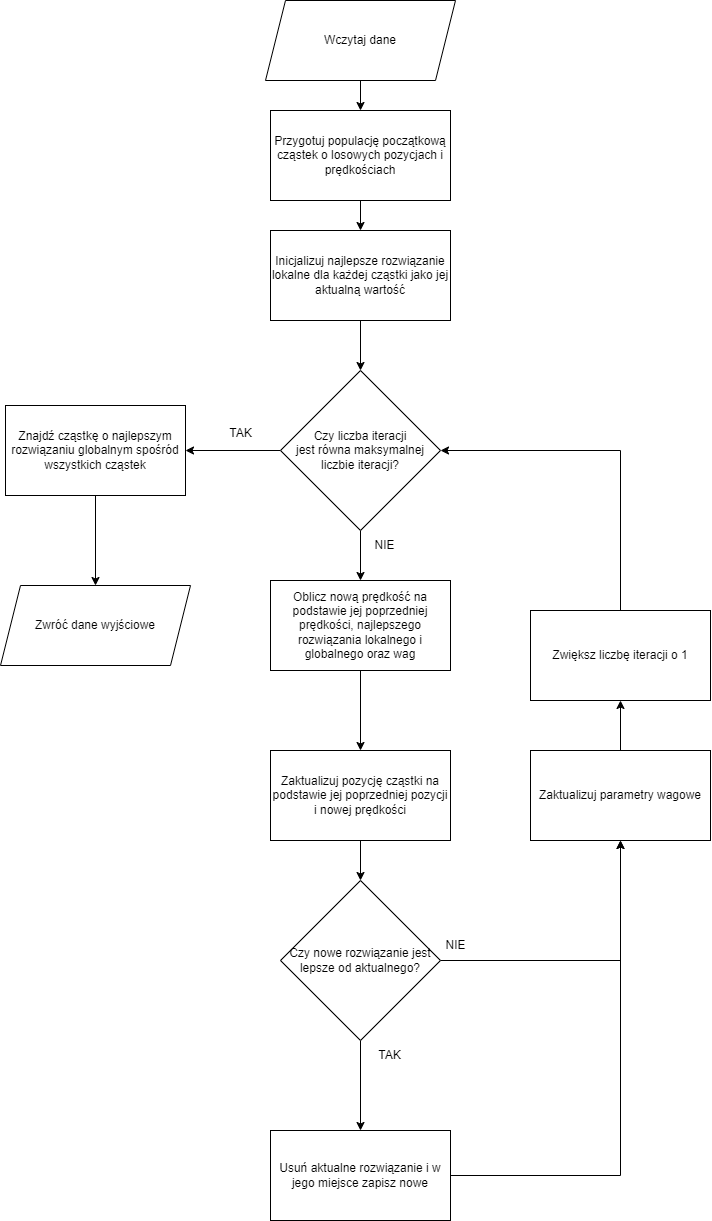

The diagram above was exported from draw.io. Its source (the exported page's mxGraphModel, read from the mxfile embedded in the PNG):
<mxGraphModel dx="660" dy="921" grid="1" gridSize="10" guides="1" tooltips="1" connect="1" arrows="1" fold="1" page="1" pageScale="1" pageWidth="827" pageHeight="1169" math="0" shadow="0">
  <root>
    <mxCell id="0" />
    <mxCell id="1" parent="0" />
    <mxCell id="jvnJiDC2TzTpFTRBqy7v-1" style="edgeStyle=orthogonalEdgeStyle;rounded=0;orthogonalLoop=1;jettySize=auto;html=1;entryX=0.5;entryY=0;entryDx=0;entryDy=0;" edge="1" parent="1" source="jvnJiDC2TzTpFTRBqy7v-2" target="jvnJiDC2TzTpFTRBqy7v-4">
      <mxGeometry relative="1" as="geometry" />
    </mxCell>
    <mxCell id="jvnJiDC2TzTpFTRBqy7v-2" value="Wczytaj dane" style="shape=parallelogram;perimeter=parallelogramPerimeter;whiteSpace=wrap;html=1;fixedSize=1;" vertex="1" parent="1">
      <mxGeometry x="300" y="20" width="190" height="80" as="geometry" />
    </mxCell>
    <mxCell id="jvnJiDC2TzTpFTRBqy7v-3" style="edgeStyle=orthogonalEdgeStyle;rounded=0;orthogonalLoop=1;jettySize=auto;html=1;entryX=0.5;entryY=0;entryDx=0;entryDy=0;" edge="1" parent="1" source="jvnJiDC2TzTpFTRBqy7v-4" target="jvnJiDC2TzTpFTRBqy7v-6">
      <mxGeometry relative="1" as="geometry" />
    </mxCell>
    <mxCell id="jvnJiDC2TzTpFTRBqy7v-4" value="Przygotuj populację początkową cząstek o losowych pozycjach i prędkościach" style="rounded=0;whiteSpace=wrap;html=1;" vertex="1" parent="1">
      <mxGeometry x="305" y="130" width="180" height="90" as="geometry" />
    </mxCell>
    <mxCell id="jvnJiDC2TzTpFTRBqy7v-5" style="edgeStyle=orthogonalEdgeStyle;rounded=0;orthogonalLoop=1;jettySize=auto;html=1;entryX=0.5;entryY=0;entryDx=0;entryDy=0;" edge="1" parent="1" source="jvnJiDC2TzTpFTRBqy7v-6" target="jvnJiDC2TzTpFTRBqy7v-16">
      <mxGeometry relative="1" as="geometry" />
    </mxCell>
    <mxCell id="jvnJiDC2TzTpFTRBqy7v-6" value="Inicjalizuj najlepsze rozwiązanie lokalne dla każdej cząstki jako jej aktualną wartość" style="rounded=0;whiteSpace=wrap;html=1;" vertex="1" parent="1">
      <mxGeometry x="305" y="250" width="180" height="90" as="geometry" />
    </mxCell>
    <mxCell id="jvnJiDC2TzTpFTRBqy7v-38" style="edgeStyle=orthogonalEdgeStyle;rounded=0;orthogonalLoop=1;jettySize=auto;html=1;entryX=0.5;entryY=0;entryDx=0;entryDy=0;" edge="1" parent="1" source="jvnJiDC2TzTpFTRBqy7v-8" target="jvnJiDC2TzTpFTRBqy7v-25">
      <mxGeometry relative="1" as="geometry" />
    </mxCell>
    <mxCell id="jvnJiDC2TzTpFTRBqy7v-8" value="Oblicz nową prędkość na podstawie jej poprzedniej prędkości, najlepszego rozwiązania lokalnego i globalnego oraz wag" style="rounded=0;whiteSpace=wrap;html=1;" vertex="1" parent="1">
      <mxGeometry x="305" y="600" width="180" height="90" as="geometry" />
    </mxCell>
    <mxCell id="jvnJiDC2TzTpFTRBqy7v-9" style="edgeStyle=orthogonalEdgeStyle;rounded=0;orthogonalLoop=1;jettySize=auto;html=1;entryX=1;entryY=0.5;entryDx=0;entryDy=0;" edge="1" parent="1" source="jvnJiDC2TzTpFTRBqy7v-10" target="jvnJiDC2TzTpFTRBqy7v-16">
      <mxGeometry relative="1" as="geometry">
        <Array as="points">
          <mxPoint x="655" y="470" />
        </Array>
      </mxGeometry>
    </mxCell>
    <mxCell id="jvnJiDC2TzTpFTRBqy7v-10" value="Zwiększ liczbę iteracji o 1" style="rounded=0;whiteSpace=wrap;html=1;" vertex="1" parent="1">
      <mxGeometry x="565" y="630" width="180" height="90" as="geometry" />
    </mxCell>
    <mxCell id="jvnJiDC2TzTpFTRBqy7v-40" style="edgeStyle=orthogonalEdgeStyle;rounded=0;orthogonalLoop=1;jettySize=auto;html=1;entryX=0.5;entryY=1;entryDx=0;entryDy=0;" edge="1" parent="1" source="jvnJiDC2TzTpFTRBqy7v-12" target="jvnJiDC2TzTpFTRBqy7v-39">
      <mxGeometry relative="1" as="geometry" />
    </mxCell>
    <mxCell id="jvnJiDC2TzTpFTRBqy7v-12" value="Usuń aktualne rozwiązanie i w jego miejsce zapisz nowe" style="rounded=0;whiteSpace=wrap;html=1;" vertex="1" parent="1">
      <mxGeometry x="305" y="1150" width="180" height="90" as="geometry" />
    </mxCell>
    <mxCell id="jvnJiDC2TzTpFTRBqy7v-13" value="Zwróć dane wyjściowe" style="shape=parallelogram;perimeter=parallelogramPerimeter;whiteSpace=wrap;html=1;fixedSize=1;" vertex="1" parent="1">
      <mxGeometry x="35" y="605" width="190" height="80" as="geometry" />
    </mxCell>
    <mxCell id="jvnJiDC2TzTpFTRBqy7v-15" style="edgeStyle=orthogonalEdgeStyle;rounded=0;orthogonalLoop=1;jettySize=auto;html=1;entryX=0.5;entryY=0;entryDx=0;entryDy=0;" edge="1" parent="1" source="jvnJiDC2TzTpFTRBqy7v-16" target="jvnJiDC2TzTpFTRBqy7v-8">
      <mxGeometry relative="1" as="geometry" />
    </mxCell>
    <mxCell id="jvnJiDC2TzTpFTRBqy7v-36" style="edgeStyle=orthogonalEdgeStyle;rounded=0;orthogonalLoop=1;jettySize=auto;html=1;entryX=1;entryY=0.5;entryDx=0;entryDy=0;" edge="1" parent="1" source="jvnJiDC2TzTpFTRBqy7v-16" target="jvnJiDC2TzTpFTRBqy7v-35">
      <mxGeometry relative="1" as="geometry" />
    </mxCell>
    <mxCell id="jvnJiDC2TzTpFTRBqy7v-16" value="Czy liczba iteracji &lt;br&gt;jest równa maksymalnej liczbie iteracji?" style="rhombus;whiteSpace=wrap;html=1;" vertex="1" parent="1">
      <mxGeometry x="315" y="390" width="160" height="160" as="geometry" />
    </mxCell>
    <mxCell id="jvnJiDC2TzTpFTRBqy7v-17" style="edgeStyle=orthogonalEdgeStyle;rounded=0;orthogonalLoop=1;jettySize=auto;html=1;entryX=0.5;entryY=0;entryDx=0;entryDy=0;" edge="1" parent="1" source="jvnJiDC2TzTpFTRBqy7v-19" target="jvnJiDC2TzTpFTRBqy7v-12">
      <mxGeometry relative="1" as="geometry" />
    </mxCell>
    <mxCell id="jvnJiDC2TzTpFTRBqy7v-41" style="edgeStyle=orthogonalEdgeStyle;rounded=0;orthogonalLoop=1;jettySize=auto;html=1;entryX=0.5;entryY=1;entryDx=0;entryDy=0;" edge="1" parent="1" source="jvnJiDC2TzTpFTRBqy7v-19" target="jvnJiDC2TzTpFTRBqy7v-39">
      <mxGeometry relative="1" as="geometry" />
    </mxCell>
    <mxCell id="jvnJiDC2TzTpFTRBqy7v-19" value="Czy nowe rozwiązanie jest lepsze od aktualnego?" style="rhombus;whiteSpace=wrap;html=1;" vertex="1" parent="1">
      <mxGeometry x="315" y="900" width="160" height="160" as="geometry" />
    </mxCell>
    <mxCell id="jvnJiDC2TzTpFTRBqy7v-20" value="TAK" style="text;html=1;align=center;verticalAlign=middle;resizable=0;points=[];autosize=1;strokeColor=none;fillColor=none;" vertex="1" parent="1">
      <mxGeometry x="250" y="438" width="50" height="30" as="geometry" />
    </mxCell>
    <mxCell id="jvnJiDC2TzTpFTRBqy7v-21" value="NIE" style="text;html=1;align=center;verticalAlign=middle;resizable=0;points=[];autosize=1;strokeColor=none;fillColor=none;" vertex="1" parent="1">
      <mxGeometry x="399" y="550" width="40" height="30" as="geometry" />
    </mxCell>
    <mxCell id="jvnJiDC2TzTpFTRBqy7v-22" value="NIE" style="text;html=1;align=center;verticalAlign=middle;resizable=0;points=[];autosize=1;strokeColor=none;fillColor=none;" vertex="1" parent="1">
      <mxGeometry x="470" y="950" width="40" height="30" as="geometry" />
    </mxCell>
    <mxCell id="jvnJiDC2TzTpFTRBqy7v-23" value="TAK" style="text;html=1;align=center;verticalAlign=middle;resizable=0;points=[];autosize=1;strokeColor=none;fillColor=none;" vertex="1" parent="1">
      <mxGeometry x="399" y="1060" width="50" height="30" as="geometry" />
    </mxCell>
    <mxCell id="jvnJiDC2TzTpFTRBqy7v-24" style="edgeStyle=orthogonalEdgeStyle;rounded=0;orthogonalLoop=1;jettySize=auto;html=1;entryX=0.5;entryY=0;entryDx=0;entryDy=0;" edge="1" parent="1" source="jvnJiDC2TzTpFTRBqy7v-25" target="jvnJiDC2TzTpFTRBqy7v-19">
      <mxGeometry relative="1" as="geometry" />
    </mxCell>
    <mxCell id="jvnJiDC2TzTpFTRBqy7v-25" value="Zaktualizuj pozycję cząstki na podstawie jej poprzedniej pozycji i nowej prędkości" style="rounded=0;whiteSpace=wrap;html=1;" vertex="1" parent="1">
      <mxGeometry x="305" y="770" width="180" height="90" as="geometry" />
    </mxCell>
    <mxCell id="jvnJiDC2TzTpFTRBqy7v-37" style="edgeStyle=orthogonalEdgeStyle;rounded=0;orthogonalLoop=1;jettySize=auto;html=1;entryX=0.5;entryY=0;entryDx=0;entryDy=0;" edge="1" parent="1" source="jvnJiDC2TzTpFTRBqy7v-35" target="jvnJiDC2TzTpFTRBqy7v-13">
      <mxGeometry relative="1" as="geometry" />
    </mxCell>
    <mxCell id="jvnJiDC2TzTpFTRBqy7v-35" value="Znajdź cząstkę o najlepszym rozwiązaniu globalnym spośród wszystkich cząstek" style="rounded=0;whiteSpace=wrap;html=1;" vertex="1" parent="1">
      <mxGeometry x="40" y="425" width="180" height="90" as="geometry" />
    </mxCell>
    <mxCell id="jvnJiDC2TzTpFTRBqy7v-42" style="edgeStyle=orthogonalEdgeStyle;rounded=0;orthogonalLoop=1;jettySize=auto;html=1;entryX=0.5;entryY=1;entryDx=0;entryDy=0;" edge="1" parent="1" source="jvnJiDC2TzTpFTRBqy7v-39" target="jvnJiDC2TzTpFTRBqy7v-10">
      <mxGeometry relative="1" as="geometry" />
    </mxCell>
    <mxCell id="jvnJiDC2TzTpFTRBqy7v-39" value="Zaktualizuj parametry wagowe" style="rounded=0;whiteSpace=wrap;html=1;" vertex="1" parent="1">
      <mxGeometry x="565" y="770" width="180" height="90" as="geometry" />
    </mxCell>
  </root>
</mxGraphModel>